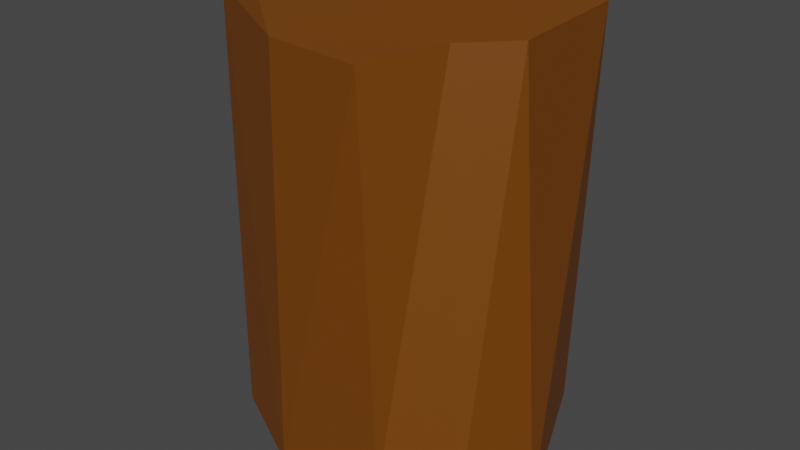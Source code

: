 # Source: taller_block.blend  (saved by Blender 2.91.10; exported with 4.5.12 LTS)
import bpy
from mathutils import Matrix  # noqa: F401  (used for matrix-valued properties, if any)

bpy.ops.wm.read_factory_settings(use_empty=True)
scene = bpy.context.scene
scene.name = 'Scene'

# ---- collections
col_collection = bpy.data.collections.new('Collection'); scene.collection.children.link(col_collection)

# ---- materials (node trees are filled in below, after node groups)
mat_material_002 = bpy.data.materials.new('Material.002')
mat_material_002.use_transparent_shadow = False

# ---- material node trees
mat_material_002.use_nodes = True; mat_material_002.node_tree.nodes.clear()
_N = mat_material_002.node_tree.nodes; _L = mat_material_002.node_tree.links
n0 = _N.new('ShaderNodeBsdfPrincipled'); n0.name = 'Principled BSDF'; n0.location = (10, 300)
n0.distribution = 'GGX'
n0.subsurface_method = 'BURLEY'
n0.inputs[0].default_value = (0.1746, 0.05127, 0.0, 1.0)
n0.inputs[3].default_value = 1.45
n0.inputs[27].default_value = (0.0, 0.0, 0.0, 1.0)
n0.inputs[28].default_value = 1.0
n1 = _N.new('ShaderNodeOutputMaterial'); n1.name = 'Material Output'; n1.location = (300, 300)
_L.new(n0.outputs[0], n1.inputs[0])
n1.is_active_output = True

# ---- world
world_world = bpy.data.worlds.new('World'); scene.world = world_world
world_world.use_nodes = True; world_world.node_tree.nodes.clear()
_N = world_world.node_tree.nodes; _L = world_world.node_tree.links
n0 = _N.new('ShaderNodeOutputWorld'); n0.name = 'World Output'; n0.location = (300, 300)
n1 = _N.new('ShaderNodeBackground'); n1.name = 'Background'; n1.location = (10, 300)
n1.inputs[0].default_value = (0.05088, 0.05088, 0.05088, 1.0)
_L.new(n1.outputs[0], n0.inputs[0])
n0.is_active_output = True
world_world.color = (0.05088, 0.05088, 0.05088)
world_world.use_sun_shadow = False
world_world.sun_shadow_jitter_overblur = 0.0

# ---- meshes
me_cylinder_001 = bpy.data.meshes.new('Cylinder.001')
me_cylinder_001.from_pydata([(0.06054, 0.6857, -0.8268), (0.04304, 0.4994, 1.022), (0.2556, 0.6665, -0.8268), (0.2374, 0.4856, 1.026), (0.4432, 0.6096, -0.8268), (0.3952, 0.4915, 1.057), (0.5385, 0.5876, -0.9391), (0.5417, 0.4976, 1.063), (0.6641, 0.562, -0.9272), (0.6933, 0.4814, 1.016), (0.784, 0.4675, -0.8633), (0.8066, 0.4941, 1.017), (0.9239, 0.3827, -1.0), (0.9526, 0.46, 0.951), (0.9763, 0.1943, -0.9912), (0.9937, 0.2681, 0.9423), (1.111, -0.1249, -1.17), (1.017, 0.02908, 0.9206), (1.049, -0.2741, -1.177), (1.016, -0.2408, 0.9493), (0.9666, -0.439, -1.156), (0.9103, -0.4035, 0.9152), (0.9233, -0.6699, -1.156), (0.679, -0.4719, 0.9421), (0.8179, -0.832, -1.17), (0.6663, -0.6216, 0.9003), (0.5556, -0.8315, -1.0), (0.5821, -0.8713, 0.8912), (0.3827, -0.9238, -0.9999), (0.4418, -1.001, 0.9106), (0.1948, -0.9707, -0.9967), (0.267, -0.9654, 0.887), (-0.02435, -0.9241, -1.088), (0.07497, -0.9178, 0.902), (-0.2155, -0.9332, -1.088), (-0.1662, -1.037, 0.9018), (-0.4026, -0.8793, -1.093), (-0.3737, -0.8954, 0.9778), (-0.5556, -0.8314, -1.0), (-0.555, -0.8297, 0.9986), (-0.7071, -0.7071, -1.0), (-0.7007, -0.7025, 0.9968), (-0.8315, -0.5556, -1.0), (-0.7415, -0.495, 0.968), (-0.9239, -0.3827, -1.0), (-0.9099, -0.3746, 0.995), (-0.9808, -0.1951, -1.0), (-0.9421, -0.1861, 0.9892), (-1.0, 9.656e-07, -1.0), (-0.9759, 0.001654, 0.9845), (-0.9808, 0.1951, -1.0), (-0.9802, 0.1951, 0.9996), (-0.936, 0.327, -0.9515), (-0.9239, 0.3827, 1.0), (-0.8607, 0.4576, -0.9132), (-0.834, 0.4149, 1.018), (-0.7456, 0.5307, -0.8461), (-0.7062, 0.4666, 1.029), (-0.495, 0.5172, -0.8268), (-0.5478, 0.4377, 1.041), (-0.3221, 0.6096, -0.8268), (-0.3392, 0.4294, 1.025), (-0.1345, 0.6665, -0.8268), (-0.1476, 0.4594, 1.015)], [], [(0, 1, 3, 2), (2, 3, 5, 4), (4, 5, 7, 6), (6, 7, 9, 8), (8, 9, 11, 10), (10, 11, 13, 12), (12, 13, 15, 14), (14, 15, 17, 16), (16, 17, 19, 18), (18, 19, 21, 20), (20, 21, 23, 22), (22, 23, 25, 24), (24, 25, 27, 26), (26, 27, 29, 28), (28, 29, 31, 30), (30, 31, 33, 32), (32, 33, 35, 34), (34, 35, 37, 36), (36, 37, 39, 38), (38, 39, 41, 40), (40, 41, 43, 42), (42, 43, 45, 44), (44, 45, 47, 46), (46, 47, 49, 48), (48, 49, 51, 50), (50, 51, 53, 52), (52, 53, 55, 54), (54, 55, 57, 56), (56, 57, 59, 58), (58, 59, 61, 60), (3, 1, 63, 61, 59, 57, 55, 53, 51, 49, 47, 45, 43, 41, 39, 37, 35, 33, 31, 29, 27, 25, 23, 21, 19, 17, 15, 13, 11, 9, 7, 5), (60, 61, 63, 62), (62, 63, 1, 0), (0, 2, 4, 6, 8, 10, 12, 14, 16, 18, 20, 22, 24, 26, 28, 30, 32, 34, 36, 38, 40, 42, 44, 46, 48, 50, 52, 54, 56, 58, 60, 62)])
_uv = me_cylinder_001.uv_layers.new(name='UVMap')
_uv.uv.foreach_set('vector', [1.0, 0.5, 1.0, 1.0, 0.9688, 1.0, 0.9688, 0.5, 0.9688, 0.5, 0.9688, 1.0, 0.9375, 1.0, 0.9375, 0.5, 0.9375, 0.5, 0.9375, 1.0, 0.9062, 1.0, 0.9062, 0.5, 0.9062, 0.5, 0.9062, 1.0, 0.875, 1.0, 0.875, 0.5, 0.875, 0.5, 0.875, 1.0, 0.8438, 1.0, 0.8438, 0.5, 0.8438, 0.5, 0.8438, 1.0, 0.8125, 1.0, 0.8125, 0.5, 0.8125, 0.5, 0.8125, 1.0, 0.7812, 1.0, 0.7812, 0.5, 0.7812, 0.5, 0.7812, 1.0, 0.75, 1.0, 0.75, 0.5, 0.75, 0.5, 0.75, 1.0, 0.7188, 1.0, 0.7188, 0.5, 0.7188, 0.5, 0.7188, 1.0, 0.6875, 1.0, 0.6875, 0.5, 0.6875, 0.5, 0.6875, 1.0, 0.6562, 1.0, 0.6562, 0.5, 0.6562, 0.5, 0.6562, 1.0, 0.625, 1.0, 0.625, 0.5, 0.625, 0.5, 0.625, 1.0, 0.5938, 1.0, 0.5938, 0.5, 0.5938, 0.5, 0.5938, 1.0, 0.5625, 1.0, 0.5625, 0.5, 0.5625, 0.5, 0.5625, 1.0, 0.5312, 1.0, 0.5312, 0.5, 0.5312, 0.5, 0.5312, 1.0, 0.5, 1.0, 0.5, 0.5, 0.5, 0.5, 0.5, 1.0, 0.4688, 1.0, 0.4688, 0.5, 0.4688, 0.5, 0.4688, 1.0, 0.4375, 1.0, 0.4375, 0.5, 0.4375, 0.5, 0.4375, 1.0, 0.4062, 1.0, 0.4062, 0.5, 0.4062, 0.5, 0.4062, 1.0, 0.375, 1.0, 0.375, 0.5, 0.375, 0.5, 0.375, 1.0, 0.3438, 1.0, 0.3438, 0.5, 0.3438, 0.5, 0.3438, 1.0, 0.3125, 1.0, 0.3125, 0.5, 0.3125, 0.5, 0.3125, 1.0, 0.2812, 1.0, 0.2812, 0.5, 0.2812, 0.5, 0.2812, 1.0, 0.25, 1.0, 0.25, 0.5, 0.25, 0.5, 0.25, 1.0, 0.2188, 1.0, 0.2188, 0.5, 0.2188, 0.5, 0.2188, 1.0, 0.1875, 1.0, 0.1875, 0.5, 0.1875, 0.5, 0.1875, 1.0, 0.1562, 1.0, 0.1562, 0.5, 0.1562, 0.5, 0.1562, 1.0, 0.125, 1.0, 0.125, 0.5, 0.125, 0.5, 0.125, 1.0, 0.09375, 1.0, 0.09375, 0.5, 0.09375, 0.5, 0.09375, 1.0, 0.0625, 1.0, 0.0625, 0.5, 0.2968, 0.4854, 0.25, 0.49, 0.2032, 0.4854, 0.1582, 0.4717, 0.1167, 0.4496, 0.08029, 0.4197, 0.05045, 0.3833, 0.02827, 0.3418, 0.01461, 0.2968, 0.01, 0.25, 0.01461, 0.2032, 0.02827, 0.1582, 0.05045, 0.1167, 0.08029, 0.08029, 0.1167, 0.05045, 0.1582, 0.02827, 0.2032, 0.01461, 0.25, 0.01, 0.2968, 0.01461, 0.3418, 0.02827, 0.3833, 0.05045, 0.4197, 0.08029, 0.4496, 0.1167, 0.4717, 0.1582, 0.4854, 0.2032, 0.49, 0.25, 0.4854, 0.2968, 0.4717, 0.3418, 0.4496, 0.3833, 0.4197, 0.4197, 0.3833, 0.4496, 0.3418, 0.4717, 0.0625, 0.5, 0.0625, 1.0, 0.03125, 1.0, 0.03125, 0.5, 0.03125, 0.5, 0.03125, 1.0, 0.0, 1.0, 0.0, 0.5, 0.75, 0.49, 0.7968, 0.4854, 0.8418, 0.4717, 0.8833, 0.4496, 0.9197, 0.4197, 0.9496, 0.3833, 0.9717, 0.3418, 0.9854, 0.2968, 0.99, 0.25, 0.9854, 0.2032, 0.9717, 0.1582, 0.9496, 0.1167, 0.9197, 0.08029, 0.8833, 0.05045, 0.8418, 0.02827, 0.7968, 0.01461, 0.75, 0.01, 0.7032, 0.01461, 0.6582, 0.02827, 0.6167, 0.05045, 0.5803, 0.08029, 0.5504, 0.1167, 0.5283, 0.1582, 0.5146, 0.2032, 0.51, 0.25, 0.5146, 0.2968, 0.5283, 0.3418, 0.5504, 0.3833, 0.5803, 0.4197, 0.6167, 0.4496, 0.6582, 0.4717, 0.7032, 0.4854])
me_cylinder_001.materials.append(mat_material_002)
me_cylinder_001.use_remesh_fix_poles = True
me_cylinder_001.use_remesh_preserve_attributes = False
me_cylinder_001.use_mirror_vertex_groups = False
me_cylinder_001.update()

# ---- objects
ob_cylinder_001 = bpy.data.objects.new('Cylinder.001', me_cylinder_001)

# ---- transforms, parenting, visibility, modifiers, constraints
ob_cylinder_001.location = (0.0, 0.4591, 1.304)
ob_cylinder_001.scale = (1.0, 1.0, 1.336)
ob_cylinder_001.lineart.crease_threshold = 0.0
_m = ob_cylinder_001.modifiers.new('Decimate', 'DECIMATE')
_m.ratio = 0.2885
_m.symmetry_axis = 'Y'
_m.vertex_group_factor = 2.731

# ---- collection membership
col_collection.objects.link(ob_cylinder_001)

# ---- scene / render settings (as saved in the file)
scene.frame_start = 1; scene.frame_end = 250; scene.frame_set(0)
scene.render.engine = 'BLENDER_EEVEE_NEXT'
scene.cycles.use_denoising = False
scene.cycles.samples = 128
scene.cycles.sampling_pattern = 'TABULATED_SOBOL'
scene.cycles.use_adaptive_sampling = False
scene.cycles.use_light_tree = False
scene.view_settings.view_transform = 'Filmic'
bpy.context.view_layer.update()

# ---- added for rendering (the .blend has no active camera and no usable light): camera, sun
cam_auto = bpy.data.cameras.new('AutoCamera')
cam_auto.lens = 50.0
cam_auto.sensor_width = 36.0
cam_auto.clip_end = 1000.0
ob_auto_camera = bpy.data.objects.new('AutoCamera', cam_auto)
scene.collection.objects.link(ob_auto_camera)
ob_auto_camera.location = (3.7592, -4.14626, 4.17645)
ob_auto_camera.rotation_euler = (1.09748, -7.21219e-08, 0.694738)
scene.camera = ob_auto_camera
light_auto_sun = bpy.data.lights.new('AutoSun', 'SUN')
light_auto_sun.energy = 3.0
light_auto_sun.angle = 0.0523599
ob_auto_sun = bpy.data.objects.new('AutoSun', light_auto_sun)
scene.collection.objects.link(ob_auto_sun)
ob_auto_sun.rotation_euler = (0.872665, 0.174533, 0.523599)
bpy.context.view_layer.update()

